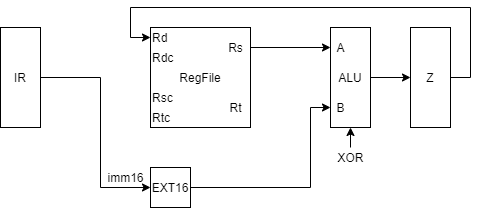

The diagram above was exported from draw.io. Its source (the exported page's mxGraphModel, read from the mxfile embedded in the PNG):
<mxGraphModel dx="962" dy="632" grid="1" gridSize="10" guides="1" tooltips="1" connect="1" arrows="1" fold="1" page="1" pageScale="1" pageWidth="827" pageHeight="1169" math="0" shadow="0">
  <root>
    <mxCell id="0" />
    <mxCell id="1" parent="0" />
    <mxCell id="fjY5ab4MWIqFyXPNEJ6z-1" value="RegFile" style="rounded=0;whiteSpace=wrap;html=1;" parent="1" vertex="1">
      <mxGeometry x="200" y="160" width="100" height="100" as="geometry" />
    </mxCell>
    <mxCell id="fjY5ab4MWIqFyXPNEJ6z-2" value="Rd" style="text;html=1;align=left;verticalAlign=middle;resizable=0;points=[];autosize=1;" parent="1" vertex="1">
      <mxGeometry x="200" y="160" width="30" height="20" as="geometry" />
    </mxCell>
    <mxCell id="fjY5ab4MWIqFyXPNEJ6z-3" value="Rdc" style="text;html=1;align=left;verticalAlign=middle;resizable=0;points=[];autosize=1;" parent="1" vertex="1">
      <mxGeometry x="200" y="180" width="40" height="20" as="geometry" />
    </mxCell>
    <mxCell id="fjY5ab4MWIqFyXPNEJ6z-4" value="Rsc" style="text;html=1;align=left;verticalAlign=middle;resizable=0;points=[];autosize=1;" parent="1" vertex="1">
      <mxGeometry x="200" y="220" width="40" height="20" as="geometry" />
    </mxCell>
    <mxCell id="fjY5ab4MWIqFyXPNEJ6z-5" value="Rtc" style="text;html=1;align=left;verticalAlign=middle;resizable=0;points=[];autosize=1;" parent="1" vertex="1">
      <mxGeometry x="200" y="240" width="30" height="20" as="geometry" />
    </mxCell>
    <mxCell id="fjY5ab4MWIqFyXPNEJ6z-12" style="edgeStyle=orthogonalEdgeStyle;rounded=0;orthogonalLoop=1;jettySize=auto;html=1;" parent="1" source="fjY5ab4MWIqFyXPNEJ6z-6" target="fjY5ab4MWIqFyXPNEJ6z-9" edge="1">
      <mxGeometry relative="1" as="geometry" />
    </mxCell>
    <mxCell id="fjY5ab4MWIqFyXPNEJ6z-6" value="Rs" style="text;html=1;align=center;verticalAlign=middle;resizable=0;points=[];autosize=1;" parent="1" vertex="1">
      <mxGeometry x="270" y="170" width="30" height="20" as="geometry" />
    </mxCell>
    <mxCell id="fjY5ab4MWIqFyXPNEJ6z-7" value="Rt" style="text;html=1;align=center;verticalAlign=middle;resizable=0;points=[];autosize=1;" parent="1" vertex="1">
      <mxGeometry x="270" y="230" width="30" height="20" as="geometry" />
    </mxCell>
    <mxCell id="fjY5ab4MWIqFyXPNEJ6z-17" style="edgeStyle=orthogonalEdgeStyle;rounded=0;orthogonalLoop=1;jettySize=auto;html=1;entryX=0;entryY=0.5;entryDx=0;entryDy=0;" parent="1" source="fjY5ab4MWIqFyXPNEJ6z-8" target="fjY5ab4MWIqFyXPNEJ6z-16" edge="1">
      <mxGeometry relative="1" as="geometry" />
    </mxCell>
    <mxCell id="fjY5ab4MWIqFyXPNEJ6z-8" value="ALU" style="rounded=0;whiteSpace=wrap;html=1;fontSize=12;" parent="1" vertex="1">
      <mxGeometry x="380" y="160" width="40" height="100" as="geometry" />
    </mxCell>
    <mxCell id="fjY5ab4MWIqFyXPNEJ6z-9" value="A" style="text;html=1;align=center;verticalAlign=middle;resizable=0;points=[];autosize=1;fontSize=12;" parent="1" vertex="1">
      <mxGeometry x="380" y="170" width="20" height="20" as="geometry" />
    </mxCell>
    <mxCell id="fjY5ab4MWIqFyXPNEJ6z-10" value="B" style="text;html=1;align=center;verticalAlign=middle;resizable=0;points=[];autosize=1;fontSize=12;" parent="1" vertex="1">
      <mxGeometry x="380" y="230" width="20" height="20" as="geometry" />
    </mxCell>
    <mxCell id="fjY5ab4MWIqFyXPNEJ6z-13" style="edgeStyle=orthogonalEdgeStyle;rounded=0;orthogonalLoop=1;jettySize=auto;html=1;entryX=0;entryY=0.5;entryDx=0;entryDy=0;entryPerimeter=0;" parent="1" source="fjY5ab4MWIqFyXPNEJ6z-11" target="fjY5ab4MWIqFyXPNEJ6z-10" edge="1">
      <mxGeometry relative="1" as="geometry">
        <Array as="points">
          <mxPoint x="360" y="320" />
          <mxPoint x="360" y="240" />
        </Array>
      </mxGeometry>
    </mxCell>
    <mxCell id="fjY5ab4MWIqFyXPNEJ6z-11" value="EXT16" style="rounded=0;whiteSpace=wrap;html=1;" parent="1" vertex="1">
      <mxGeometry x="200" y="300" width="40" height="40" as="geometry" />
    </mxCell>
    <mxCell id="fjY5ab4MWIqFyXPNEJ6z-14" value="XOR" style="text;html=1;align=center;verticalAlign=middle;resizable=0;points=[];autosize=1;" parent="1" vertex="1">
      <mxGeometry x="380" y="280" width="40" height="20" as="geometry" />
    </mxCell>
    <mxCell id="fjY5ab4MWIqFyXPNEJ6z-15" value="" style="endArrow=classic;html=1;entryX=0.5;entryY=1;entryDx=0;entryDy=0;" parent="1" target="fjY5ab4MWIqFyXPNEJ6z-8" edge="1">
      <mxGeometry width="50" height="50" relative="1" as="geometry">
        <mxPoint x="400" y="280" as="sourcePoint" />
        <mxPoint x="540" y="260" as="targetPoint" />
      </mxGeometry>
    </mxCell>
    <mxCell id="fjY5ab4MWIqFyXPNEJ6z-22" style="edgeStyle=orthogonalEdgeStyle;rounded=0;orthogonalLoop=1;jettySize=auto;html=1;entryX=0;entryY=0.5;entryDx=0;entryDy=0;entryPerimeter=0;exitX=1;exitY=0.5;exitDx=0;exitDy=0;" parent="1" source="fjY5ab4MWIqFyXPNEJ6z-16" target="fjY5ab4MWIqFyXPNEJ6z-2" edge="1">
      <mxGeometry relative="1" as="geometry">
        <Array as="points">
          <mxPoint x="520" y="210" />
          <mxPoint x="520" y="140" />
          <mxPoint x="180" y="140" />
          <mxPoint x="180" y="170" />
        </Array>
      </mxGeometry>
    </mxCell>
    <mxCell id="fjY5ab4MWIqFyXPNEJ6z-16" value="Z" style="rounded=0;whiteSpace=wrap;html=1;fontSize=12;" parent="1" vertex="1">
      <mxGeometry x="460" y="160" width="40" height="100" as="geometry" />
    </mxCell>
    <mxCell id="fjY5ab4MWIqFyXPNEJ6z-19" style="edgeStyle=orthogonalEdgeStyle;rounded=0;orthogonalLoop=1;jettySize=auto;html=1;entryX=0;entryY=0.5;entryDx=0;entryDy=0;" parent="1" source="fjY5ab4MWIqFyXPNEJ6z-18" target="fjY5ab4MWIqFyXPNEJ6z-11" edge="1">
      <mxGeometry relative="1" as="geometry">
        <Array as="points">
          <mxPoint x="150" y="210" />
          <mxPoint x="150" y="320" />
        </Array>
      </mxGeometry>
    </mxCell>
    <mxCell id="fjY5ab4MWIqFyXPNEJ6z-18" value="IR" style="rounded=0;whiteSpace=wrap;html=1;fontSize=12;" parent="1" vertex="1">
      <mxGeometry x="50" y="160" width="40" height="100" as="geometry" />
    </mxCell>
    <mxCell id="fjY5ab4MWIqFyXPNEJ6z-21" value="imm16" style="text;html=1;align=center;verticalAlign=middle;resizable=0;points=[];autosize=1;" parent="1" vertex="1">
      <mxGeometry x="150" y="300" width="50" height="20" as="geometry" />
    </mxCell>
  </root>
</mxGraphModel>